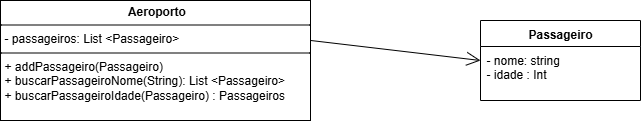

The diagram above was exported from draw.io. Its source (the exported page's mxGraphModel, read from the mxfile embedded in the PNG):
<mxGraphModel dx="1103" dy="520" grid="1" gridSize="10" guides="1" tooltips="1" connect="1" arrows="1" fold="1" page="1" pageScale="1" pageWidth="827" pageHeight="1169" math="0" shadow="0">
  <root>
    <mxCell id="0" />
    <mxCell id="1" parent="0" />
    <mxCell id="Zy12pGtpkBJkaKOhrUmt-16" value="&lt;p style=&quot;margin:0px;margin-top:4px;text-align:center;&quot;&gt;&lt;b&gt;&amp;nbsp;Aeroporto&lt;/b&gt;&lt;/p&gt;&lt;hr size=&quot;1&quot; style=&quot;border-style:solid;&quot;&gt;&lt;p style=&quot;margin:0px;margin-left:4px;&quot;&gt;- passageiros: List &amp;lt;Passageiro&amp;gt;&lt;/p&gt;&lt;hr size=&quot;1&quot; style=&quot;border-style:solid;&quot;&gt;&lt;p style=&quot;margin:0px;margin-left:4px;&quot;&gt;+ addPassageiro(Passageiro)&lt;/p&gt;&lt;p style=&quot;margin:0px;margin-left:4px;&quot;&gt;+ buscarPassageiroNome(String):&amp;nbsp;&lt;span style=&quot;background-color: transparent; color: light-dark(rgb(0, 0, 0), rgb(255, 255, 255));&quot;&gt;List &amp;lt;Passageiro&amp;gt;&lt;/span&gt;&lt;/p&gt;&lt;p style=&quot;margin:0px;margin-left:4px;&quot;&gt;+ buscarPassageiroIdade(Passageiro) : Passageiros&lt;/p&gt;" style="verticalAlign=top;align=left;overflow=fill;html=1;whiteSpace=wrap;" parent="1" vertex="1">
      <mxGeometry x="90" y="140" width="310" height="120" as="geometry" />
    </mxCell>
    <mxCell id="Zy12pGtpkBJkaKOhrUmt-29" value="Passageiro" style="swimlane;fontStyle=1;align=center;verticalAlign=top;childLayout=stackLayout;horizontal=1;startSize=26;horizontalStack=0;resizeParent=1;resizeParentMax=0;resizeLast=0;collapsible=1;marginBottom=0;whiteSpace=wrap;html=1;" parent="1" vertex="1">
      <mxGeometry x="570" y="160" width="160" height="80" as="geometry" />
    </mxCell>
    <mxCell id="Zy12pGtpkBJkaKOhrUmt-30" value="- nome: string&lt;div&gt;- idade : Int&lt;/div&gt;" style="text;strokeColor=none;fillColor=none;align=left;verticalAlign=top;spacingLeft=4;spacingRight=4;overflow=hidden;rotatable=0;points=[[0,0.5],[1,0.5]];portConstraint=eastwest;whiteSpace=wrap;html=1;" parent="Zy12pGtpkBJkaKOhrUmt-29" vertex="1">
      <mxGeometry y="26" width="160" height="54" as="geometry" />
    </mxCell>
    <mxCell id="Zy12pGtpkBJkaKOhrUmt-31" value="" style="line;strokeWidth=1;fillColor=none;align=left;verticalAlign=middle;spacingTop=-1;spacingLeft=3;spacingRight=3;rotatable=0;labelPosition=right;points=[];portConstraint=eastwest;strokeColor=inherit;" parent="Zy12pGtpkBJkaKOhrUmt-29" vertex="1">
      <mxGeometry y="80" width="160" as="geometry" />
    </mxCell>
    <mxCell id="Zy12pGtpkBJkaKOhrUmt-37" value="" style="endArrow=open;endFill=1;endSize=12;html=1;rounded=0;exitX=1;exitY=0.333;exitDx=0;exitDy=0;exitPerimeter=0;" parent="1" source="Zy12pGtpkBJkaKOhrUmt-16" edge="1">
      <mxGeometry width="160" relative="1" as="geometry">
        <mxPoint x="400" y="190" as="sourcePoint" />
        <mxPoint x="570" y="200" as="targetPoint" />
      </mxGeometry>
    </mxCell>
  </root>
</mxGraphModel>